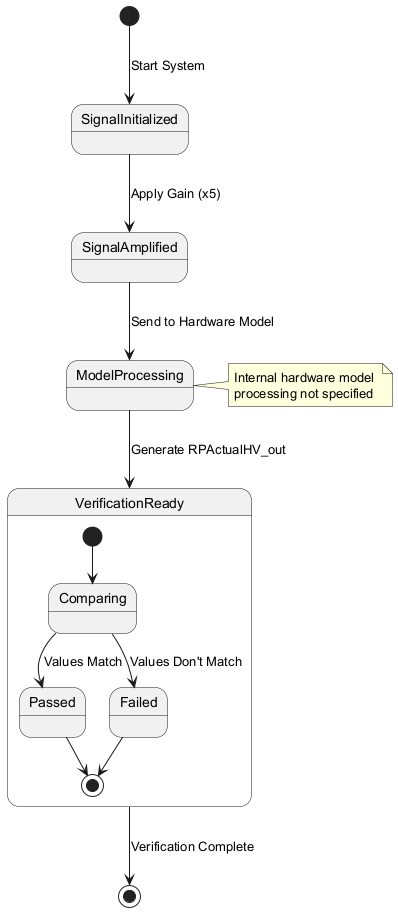

The diagram above was rendered by PlantUML. Its source (embedded in the PNG):
@startuml
[*] --> SignalInitialized : Start System
SignalInitialized --> SignalAmplified : Apply Gain (x5)
SignalAmplified --> ModelProcessing : Send to Hardware Model
ModelProcessing --> VerificationReady : Generate RPActualHV_out

state VerificationReady {
  [*] --> Comparing
  Comparing --> Passed : Values Match
  Comparing --> Failed : Values Don't Match
  Passed --> [*]
  Failed --> [*]
}

VerificationReady --> [*] : Verification Complete

note right of ModelProcessing
  Internal hardware model 
  processing not specified
end note
@enduml